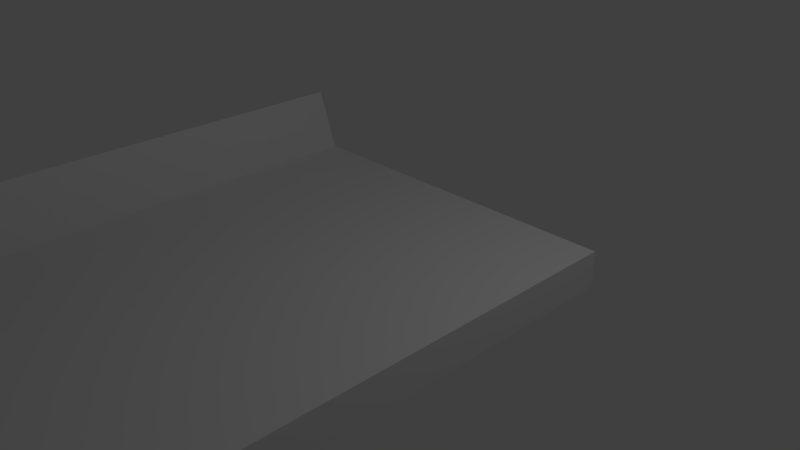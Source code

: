 # Source: Up_Curve_Track.blend  (saved by Blender 2.76.0; exported with 4.5.12 LTS)
import bpy
from mathutils import Matrix  # noqa: F401  (used for matrix-valued properties, if any)

bpy.ops.wm.read_factory_settings(use_empty=True)
scene = bpy.context.scene
scene.name = 'Scene'

# ---- collections
col_collection_1 = bpy.data.collections.new('Collection 1'); scene.collection.children.link(col_collection_1)

# ---- materials (node trees are filled in below, after node groups)
mat_material = bpy.data.materials.new('Material')
mat_material.alpha_threshold = 0.0
mat_material.use_transparent_shadow = False
mat_material.roughness = 0.5
mat_material.line_color = (0.0, 0.0, 0.0, 1.0)

# ---- material node trees

# ---- world
world_world = bpy.data.worlds.new('World'); scene.world = world_world
world_world.color = (0.05088, 0.05088, 0.05088)
world_world.use_sun_shadow = False
world_world.sun_shadow_jitter_overblur = 0.0
world_world.cycles.sampling_method = 'MANUAL'
world_world.cycles.sample_map_resolution = 256

# ---- cameras
cam_camera = bpy.data.cameras.new('Camera')
cam_camera.clip_end = 100.0
cam_camera.lens = 35.0
cam_camera.sensor_width = 32.0
cam_camera.sensor_height = 18.0
cam_camera.ortho_scale = 7.314
cam_camera.dof.focus_distance = 0.0
cam_camera.dof.aperture_fstop = 128.0

# ---- lights
light_lamp = bpy.data.lights.new('Lamp', 'POINT')
light_lamp.transmission_factor = 0.0
light_lamp.cutoff_distance = 30.0
light_lamp.energy = 100.0
light_lamp.shadow_buffer_clip_start = 1.001
light_lamp.shadow_soft_size = 0.1
light_lamp.shadow_maximum_resolution = 0.006
light_lamp.use_absolute_resolution = True
light_lamp.cycles.use_multiple_importance_sampling = False

# ---- meshes
me_cube = bpy.data.meshes.new('Cube')
me_cube.from_pydata([(-0.6993, 0.6708, -1.0), (0.5507, 0.6708, -1.0), (-0.6993, 0.6708, 1.0), (0.5507, 0.6708, 1.0), (-0.6993, -2.529, 1.0), (0.5507, -2.529, -1.0), (-0.6993, -2.529, -1.0), (0.5507, -2.529, 1.0), (0.2958, -5.659, -1.0), (-0.9293, -5.263, -1.0), (0.2958, -5.659, 1.0), (-0.9293, -5.263, 1.0), (-0.612, -8.851, -1.0), (-1.585, -7.595, -1.0), (-0.612, -8.851, 0.9999), (-1.585, -7.595, 0.9999), (-2.21, -11.95, -1.0), (-2.9, -10.28, -1.0), (-2.21, -11.95, 0.9998), (-2.9, -10.28, 0.9998), (-4.608, -14.49, -1.0), (-4.531, -12.25, -1.0), (-4.608, -14.49, 0.9997), (-4.531, -12.25, 0.9997), (-6.89, -15.41, -1.0), (-7.035, -13.42, -1.0), (-6.89, -15.41, 0.9996), (-7.035, -13.42, 0.9996), (-9.479, -16.11, -1.0), (-9.31, -14.13, -1.0), (-9.479, -16.11, 0.9996), (-9.31, -14.13, 0.9996), (-6.18, -34.58, -1.0), (-6.366, -36.56, -1.0), (-6.18, -34.58, 0.9996), (-6.366, -36.56, 0.9996), (-3.904, -35.13, -1.0), (-4.233, -37.06, -1.0), (-3.904, -35.13, 0.9996), (-4.233, -37.06, 0.9996), (-1.565, -36.16, -1.0), (-2.004, -38.03, -1.0), (-1.565, -36.16, 0.9996), (-2.004, -38.03, 0.9996), (0.7293, -37.54, -1.0), (0.1666, -39.32, -1.0), (0.7293, -37.54, 0.9996), (0.1666, -39.32, 0.9996), (3.035, -39.4, -1.0), (2.4, -41.12, -1.0), (3.035, -39.4, 0.9996), (2.4, -41.12, 0.9996), (5.395, -41.68, -1.0), (4.476, -43.03, -1.0), (5.395, -41.68, 0.9996), (4.476, -43.03, 0.9996), (7.157, -43.87, -1.0), (6.142, -45.04, -1.0), (7.157, -43.87, 0.9996), (6.142, -45.04, 0.9996), (8.429, -46.71, -1.0), (7.373, -47.78, -1.0), (8.429, -46.71, 0.9996), (7.373, -47.78, 0.9996), (9.31, -48.94, -1.0), (8.24, -49.97, -1.0), (9.31, -48.94, 0.9996), (8.24, -49.97, 0.9996), (10.18, -51.28, -1.0), (9.014, -52.0, -1.0), (10.18, -51.28, 0.9996), (9.014, -52.0, 0.9996), (10.88, -54.27, -1.0), (9.639, -54.51, -1.0), (10.88, -54.27, 0.9996), (9.639, -54.51, 0.9996), (11.11, -57.59, -1.0), (9.872, -57.35, -1.0), (11.11, -57.59, 0.9996), (9.872, -57.35, 0.9996), (10.85, -60.81, -1.0), (9.693, -60.04, -1.0), (10.85, -60.81, 0.9996), (9.693, -60.04, 0.9996), (9.984, -63.98, -1.0), (9.027, -62.69, -1.0), (9.984, -63.98, 0.9996), (9.027, -62.69, 0.9996), (8.562, -66.55, -1.0), (8.024, -64.74, -1.0), (8.562, -66.55, 0.9996), (8.024, -64.74, 0.9996), (6.137, -68.79, -1.0), (5.939, -66.81, -1.0), (6.137, -68.79, 0.9996), (5.939, -66.81, 0.9996), (3.367, -70.02, -1.0), (3.534, -68.04, -1.0), (3.367, -70.02, 0.9996), (3.534, -68.04, 0.9996), (0.3962, -69.53, -1.0), (0.8463, -67.66, -1.0), (0.3962, -69.53, 0.9996), (0.8463, -67.66, 0.9996), (-6.096, -65.52, 4.843), (-5.646, -63.66, 4.843), (-6.096, -65.52, 6.843), (-5.646, -63.66, 6.843), (-14.47, -60.35, 15.32), (-14.02, -58.48, 15.32), (-14.47, -60.35, 17.32), (-14.02, -58.48, 17.32), (-16.06, -59.37, 22.98), (-15.61, -57.5, 22.98), (-16.06, -59.37, 24.98), (-15.61, -57.5, 24.98), (-17.3, -58.6, 32.96), (-16.85, -56.73, 32.96), (-17.3, -58.6, 34.96), (-16.85, -56.73, 34.96), (-18.42, -57.91, 46.17), (-17.97, -56.04, 46.17), (-18.42, -57.91, 48.17), (-17.97, -56.04, 48.17), (-19.05, -57.52, 75.62), (-18.6, -55.66, 75.62), (-19.05, -57.52, 77.62), (-18.6, -55.66, 77.62), (-19.3, -57.37, 127.1), (-18.85, -55.5, 127.1), (-19.3, -57.37, 129.1), (-18.85, -55.5, 129.1), (-19.53, -57.23, 154.3), (-19.08, -55.36, 154.3), (-19.53, -57.23, 156.3), (-19.08, -55.36, 156.3), (-19.8, -57.06, 179.3), (-19.35, -55.19, 179.3), (-19.8, -57.06, 181.3), (-19.35, -55.19, 181.3), (-20.21, -56.81, 196.0), (-19.76, -54.94, 196.0), (-20.21, -56.81, 198.0), (-19.76, -54.94, 198.0), (-20.73, -56.48, 207.1), (-20.28, -54.62, 207.1), (-20.73, -56.48, 209.1), (-20.28, -54.62, 209.1), (-21.7, -55.89, 221.1), (-21.25, -54.02, 221.1), (-21.7, -55.89, 223.1), (-21.25, -54.02, 223.1), (-22.99, -55.09, 230.2), (-22.54, -53.22, 230.2), (-22.99, -55.09, 232.2), (-22.54, -53.22, 232.2), (-24.45, -54.12, 230.2), (-24.0, -52.25, 230.2), (-24.45, -54.12, 232.2), (-24.0, -52.25, 232.2), (-26.73, -52.71, 230.2), (-26.28, -50.84, 230.2), (-26.73, -52.71, 232.2), (-26.28, -50.84, 232.2), (-12.29, -16.11, -1.0), (-12.51, -14.14, -1.0), (-12.29, -16.11, 0.9996), (-12.51, -14.14, 0.9996), (-16.72, -17.06, -1.0), (-17.26, -15.25, -1.0), (-16.72, -17.06, 0.9996), (-17.26, -15.25, 0.9996), (-19.61, -18.7, -1.0), (-20.39, -17.15, -1.0), (-19.61, -18.7, 0.9996), (-20.39, -17.15, 0.9996), (-21.04, -20.11, -1.0), (-22.2, -19.35, -1.0), (-21.04, -20.11, 0.9996), (-22.2, -19.35, 0.9996), (-22.0, -21.89, -1.0), (-23.24, -21.75, -1.0), (-22.0, -21.89, 0.9996), (-23.24, -21.75, 0.9996), (-22.52, -24.2, -1.0), (-23.73, -24.66, -1.0), (-22.52, -24.2, 0.9996), (-23.73, -24.66, 0.9996), (-22.55, -27.01, -1.0), (-23.7, -27.81, -1.0), (-22.55, -27.01, 0.9996), (-23.7, -27.81, 0.9996), (-21.87, -30.34, -1.0), (-22.62, -31.93, -1.0), (-21.87, -30.34, 0.9996), (-22.62, -31.93, 0.9996), (-20.22, -32.69, -1.0), (-20.3, -34.68, -1.0), (-20.22, -32.69, 0.9996), (-20.3, -34.68, 0.9996), (-18.25, -33.58, -1.0), (-18.05, -35.55, -1.0), (-18.25, -33.58, 0.9996), (-18.05, -35.55, 0.9996), (-16.78, -34.33, -1.0), (-16.54, -36.29, -1.0), (-16.78, -34.33, 0.9996), (-16.54, -36.29, 0.9996), (-14.87, -34.37, -1.0), (-14.47, -36.26, -1.0), (-14.87, -34.37, 0.9996), (-14.47, -36.26, 0.9996), (-13.04, -34.37, -1.0), (-12.63, -36.26, -1.0), (-13.04, -34.37, 0.9996), (-12.63, -36.26, 0.9996), (-10.54, -34.14, -1.0), (-10.12, -36.02, -1.0), (-10.54, -34.14, 0.9996), (-10.12, -36.02, 0.9996), (-8.46, -34.23, -1.0), (-8.432, -36.23, -1.0), (-8.46, -34.23, 0.9996), (-8.432, -36.23, 0.9996), (-8.46, -34.23, -1.0), (-8.432, -36.23, -1.0), (-8.46, -34.23, 0.9996), (-8.432, -36.23, 0.9996), (-0.6993, 0.6708, -1.0), (-0.6993, 0.6708, 1.0), (-0.6993, -2.529, 1.0), (-0.6993, -2.529, -1.0), (-0.9293, -5.263, -1.0), (-0.9293, -5.263, 1.0), (-1.585, -7.595, -1.0), (-1.585, -7.595, 0.9999), (-2.9, -10.28, -1.0), (-2.9, -10.28, 0.9998), (-4.531, -12.25, -1.0), (-4.531, -12.25, 0.9997), (-7.035, -13.42, -1.0), (-7.035, -13.42, 0.9996), (-9.31, -14.13, -1.0), (-9.31, -14.13, 0.9996), (-6.366, -36.56, -1.0), (-6.366, -36.56, 0.9996), (-4.233, -37.06, -1.0), (-4.233, -37.06, 0.9996), (-2.004, -38.03, -1.0), (-2.004, -38.03, 0.9996), (0.1666, -39.32, -1.0), (0.1666, -39.32, 0.9996), (2.4, -41.12, -1.0), (2.4, -41.12, 0.9996), (4.476, -43.03, -1.0), (4.476, -43.03, 0.9996), (6.142, -45.04, -1.0), (6.142, -45.04, 0.9996), (7.373, -47.78, -1.0), (7.373, -47.78, 0.9996), (8.24, -49.97, -1.0), (8.24, -49.97, 0.9996), (9.014, -52.0, -1.0), (9.014, -52.0, 0.9996), (9.639, -54.51, -1.0), (9.639, -54.51, 0.9996), (9.872, -57.35, -1.0), (9.872, -57.35, 0.9996), (9.693, -60.04, -1.0), (9.693, -60.04, 0.9996), (9.027, -62.69, -1.0), (9.027, -62.69, 0.9996), (8.024, -64.74, -1.0), (8.024, -64.74, 0.9996), (5.939, -66.81, -1.0), (5.939, -66.81, 0.9996), (3.534, -68.04, -1.0), (3.534, -68.04, 0.9996), (0.8463, -67.66, -1.0), (0.8463, -67.66, 0.9996), (-5.646, -63.66, 4.843), (-5.646, -63.66, 6.843), (-14.02, -58.48, 15.32), (-14.02, -58.48, 17.32), (-15.61, -57.5, 22.98), (-15.61, -57.5, 24.98), (-16.85, -56.73, 32.96), (-16.85, -56.73, 34.96), (-17.97, -56.04, 46.17), (-17.97, -56.04, 48.17), (-18.6, -55.66, 75.62), (-18.6, -55.66, 77.62), (-18.85, -55.5, 127.1), (-18.85, -55.5, 129.1), (-19.08, -55.36, 154.3), (-19.08, -55.36, 156.3), (-19.35, -55.19, 179.3), (-19.35, -55.19, 181.3), (-19.76, -54.94, 196.0), (-19.76, -54.94, 198.0), (-20.28, -54.62, 207.1), (-20.28, -54.62, 209.1), (-21.25, -54.02, 221.1), (-21.25, -54.02, 223.1), (-22.54, -53.22, 230.2), (-22.54, -53.22, 232.2), (-24.0, -52.25, 230.2), (-24.0, -52.25, 232.2), (-26.28, -50.84, 230.2), (-26.28, -50.84, 232.2), (-12.51, -14.14, -1.0), (-12.51, -14.14, 0.9996), (-17.26, -15.25, -1.0), (-17.26, -15.25, 0.9996), (-20.39, -17.15, -1.0), (-20.39, -17.15, 0.9996), (-22.2, -19.35, -1.0), (-22.2, -19.35, 0.9996), (-23.24, -21.75, -1.0), (-23.24, -21.75, 0.9996), (-23.73, -24.66, -1.0), (-23.73, -24.66, 0.9996), (-23.7, -27.81, -1.0), (-23.7, -27.81, 0.9996), (-22.62, -31.93, -1.0), (-22.62, -31.93, 0.9996), (-20.3, -34.68, -1.0), (-20.3, -34.68, 0.9996), (-18.05, -35.55, -1.0), (-18.05, -35.55, 0.9996), (-16.54, -36.29, -1.0), (-16.54, -36.29, 0.9996), (-14.47, -36.26, -1.0), (-14.47, -36.26, 0.9996), (-12.63, -36.26, -1.0), (-12.63, -36.26, 0.9996), (-10.12, -36.02, -1.0), (-10.12, -36.02, 0.9996), (-8.432, -36.23, -1.0), (-8.432, -36.23, 0.9996), (9.693, -60.04, 0.9996), (-0.6993, 0.6708, -1.0), (-0.6993, 0.6708, 1.0), (-0.6993, -2.529, 1.0), (-0.6993, -2.529, -1.0), (-0.9293, -5.263, -1.0), (-0.9293, -5.263, 1.0), (-1.585, -7.595, -1.0), (-1.585, -7.595, 0.9999), (-2.9, -10.28, -1.0), (-2.9, -10.28, 0.9998), (-4.531, -12.25, -1.0), (-4.531, -12.25, 0.9997), (-7.035, -13.42, -1.0), (-7.035, -13.42, 0.9996), (-9.31, -14.13, -1.0), (-9.31, -14.13, 0.9996), (-6.366, -36.56, -1.0), (-6.366, -36.56, 0.9996), (-4.233, -37.06, -1.0), (-4.233, -37.06, 0.9996), (-2.004, -38.03, -1.0), (-2.004, -38.03, 0.9996), (0.1666, -39.32, -1.0), (0.1666, -39.32, 0.9996), (2.4, -41.12, -1.0), (2.4, -41.12, 0.9996), (4.476, -43.03, -1.0), (4.476, -43.03, 0.9996), (6.142, -45.04, -1.0), (6.142, -45.04, 0.9996), (7.373, -47.78, -1.0), (7.373, -47.78, 0.9996), (8.24, -49.97, -1.0), (8.24, -49.97, 0.9996), (9.014, -52.0, -1.0), (9.014, -52.0, 0.9996), (9.639, -54.51, -1.0), (9.639, -54.51, 0.9996), (9.872, -57.35, -1.0), (9.872, -57.35, 0.9996), (9.693, -60.04, -1.0), (9.693, -60.04, 0.9996), (9.027, -62.69, -1.0), (9.027, -62.69, 0.9996), (8.024, -64.74, -1.0), (8.024, -64.74, 0.9996), (5.939, -66.81, -1.0), (5.939, -66.81, 0.9996), (3.534, -68.04, -1.0), (3.534, -68.04, 0.9996), (0.8463, -67.66, -1.0), (0.8463, -67.66, 0.9996), (-5.646, -63.66, 4.843), (-5.646, -63.66, 6.843), (-14.02, -58.48, 15.32), (-14.02, -58.48, 17.32), (-15.61, -57.5, 22.98), (-15.61, -57.5, 24.98), (-16.85, -56.73, 32.96), (-16.85, -56.73, 34.96), (-17.97, -56.04, 46.17), (-17.97, -56.04, 48.17), (-18.6, -55.66, 75.62), (-18.6, -55.66, 77.62), (-18.85, -55.5, 127.1), (-18.85, -55.5, 129.1), (-19.08, -55.36, 154.3), (-19.08, -55.36, 156.3), (-19.35, -55.19, 179.3), (-19.35, -55.19, 181.3), (-19.76, -54.94, 196.0), (-19.76, -54.94, 198.0), (-20.28, -54.62, 207.1), (-20.28, -54.62, 209.1), (-21.25, -54.02, 221.1), (-21.25, -54.02, 223.1), (-22.54, -53.22, 230.2), (-22.54, -53.22, 232.2), (-24.0, -52.25, 230.2), (-24.0, -52.25, 232.2), (-26.28, -50.84, 230.2), (-26.28, -50.84, 232.2), (-12.51, -14.14, -1.0), (-12.51, -14.14, 0.9996), (-17.26, -15.25, -1.0), (-17.26, -15.25, 0.9996), (-20.39, -17.15, -1.0), (-20.39, -17.15, 0.9996), (-22.2, -19.35, -1.0), (-22.2, -19.35, 0.9996), (-23.24, -21.75, -1.0), (-23.24, -21.75, 0.9996), (-23.73, -24.66, -1.0), (-23.73, -24.66, 0.9996), (-23.7, -27.81, -1.0), (-23.7, -27.81, 0.9996), (-22.62, -31.93, -1.0), (-22.62, -31.93, 0.9996), (-20.3, -34.68, -1.0), (-20.3, -34.68, 0.9996), (-18.05, -35.55, -1.0), (-18.05, -35.55, 0.9996), (-16.54, -36.29, -1.0), (-16.54, -36.29, 0.9996), (-14.47, -36.26, -1.0), (-14.47, -36.26, 0.9996), (-12.63, -36.26, -1.0), (-12.63, -36.26, 0.9996), (-10.12, -36.02, -1.0), (-10.12, -36.02, 0.9996), (-8.432, -36.23, -1.0), (-8.432, -36.23, 0.9996), (9.66, -60.09, 4.601), (-0.7319, 0.6195, 2.601), (-0.7319, 0.6195, 4.601), (-0.7319, -2.58, 4.601), (-0.7319, -2.58, 2.601), (-0.9619, -5.314, 2.601), (-0.9619, -5.314, 4.601), (-1.617, -7.646, 2.601), (-1.617, -7.646, 4.601), (-2.933, -10.33, 2.601), (-2.933, -10.33, 4.601), (-4.564, -12.3, 2.601), (-4.564, -12.3, 4.601), (-7.067, -13.47, 2.601), (-7.067, -13.47, 4.601), (-9.343, -14.18, 2.601), (-9.343, -14.18, 4.601), (-6.399, -36.61, 2.601), (-6.399, -36.61, 4.601), (-4.265, -37.11, 2.601), (-4.265, -37.11, 4.601), (-2.036, -38.08, 2.601), (-2.036, -38.08, 4.601), (0.134, -39.38, 2.601), (0.134, -39.38, 4.601), (2.368, -41.18, 2.601), (2.368, -41.18, 4.601), (4.444, -43.09, 2.601), (4.444, -43.09, 4.601), (6.109, -45.09, 2.601), (6.109, -45.09, 4.601), (7.34, -47.83, 2.601), (7.34, -47.83, 4.601), (8.207, -50.02, 2.601), (8.207, -50.02, 4.601), (8.982, -52.05, 2.601), (8.982, -52.05, 4.601), (9.606, -54.56, 2.601), (9.606, -54.56, 4.601), (9.84, -57.4, 2.601), (9.84, -57.4, 4.601), (9.66, -60.09, 2.601), (9.66, -60.09, 4.601), (8.994, -62.74, 2.601), (8.994, -62.74, 4.601), (7.992, -64.79, 2.601), (7.992, -64.79, 4.601), (5.907, -66.86, 2.601), (5.907, -66.86, 4.601), (3.502, -68.09, 2.601), (3.502, -68.09, 4.601), (0.8137, -67.72, 2.601), (0.8137, -67.72, 4.601), (-5.679, -63.71, 8.444), (-5.679, -63.71, 10.44), (-14.05, -58.53, 18.92), (-14.05, -58.53, 20.92), (-15.64, -57.55, 26.58), (-15.64, -57.55, 28.58), (-16.89, -56.79, 36.56), (-16.89, -56.79, 38.56), (-18.01, -56.09, 49.77), (-18.01, -56.09, 51.77), (-18.63, -55.71, 79.22), (-18.63, -55.71, 81.22), (-18.88, -55.55, 130.7), (-18.88, -55.55, 132.7), (-19.11, -55.41, 157.9), (-19.11, -55.41, 159.9), (-19.38, -55.25, 182.9), (-19.38, -55.25, 184.9), (-19.79, -54.99, 199.6), (-19.79, -54.99, 201.6), (-20.31, -54.67, 210.7), (-20.31, -54.67, 212.7), (-21.28, -54.07, 224.7), (-21.28, -54.07, 226.7), (-22.57, -53.27, 233.8), (-22.57, -53.27, 235.8), (-24.03, -52.3, 233.8), (-24.03, -52.3, 235.8), (-26.31, -50.9, 233.8), (-26.31, -50.9, 235.8), (-12.55, -14.19, 2.601), (-12.55, -14.19, 4.601), (-17.3, -15.31, 2.601), (-17.3, -15.31, 4.601), (-20.43, -17.2, 2.601), (-20.43, -17.2, 4.601), (-22.23, -19.4, 2.601), (-22.23, -19.4, 4.601), (-23.28, -21.8, 2.601), (-23.28, -21.8, 4.601), (-23.76, -24.71, 2.601), (-23.76, -24.71, 4.601), (-23.73, -27.86, 2.601), (-23.73, -27.86, 4.601), (-22.65, -31.98, 2.601), (-22.65, -31.98, 4.601), (-20.34, -34.73, 2.601), (-20.34, -34.73, 4.601), (-18.08, -35.6, 2.601), (-18.08, -35.6, 4.601), (-16.57, -36.34, 2.601), (-16.57, -36.34, 4.601), (-14.5, -36.31, 2.601), (-14.5, -36.31, 4.601), (-12.67, -36.31, 2.601), (-12.67, -36.31, 4.601), (-10.15, -36.07, 2.601), (-10.15, -36.07, 4.601), (-8.465, -36.28, 2.601), (-8.465, -36.28, 4.601)], [], [(7, 3, 2, 4), (0, 2, 3, 1), (3, 7, 5, 1), (4, 11, 10, 7), (139, 135, 295, 297), (0, 6, 231, 228), (215, 211, 333, 335), (5, 7, 10, 8), (6, 5, 8, 9), (13, 12, 16, 17), (9, 8, 12, 13), (10, 11, 15, 14), (8, 10, 14, 12), (18, 19, 23, 22), (14, 15, 19, 18), (12, 14, 18, 16), (157, 161, 308, 306), (35, 33, 244, 245), (16, 18, 22, 20), (11, 4, 230, 233), (17, 16, 20, 21), (26, 27, 31, 30), (21, 20, 24, 25), (22, 23, 27, 26), (20, 22, 26, 24), (24, 26, 30, 28), (87, 83, 269, 271), (25, 24, 28, 29), (33, 32, 36, 37), (38, 39, 43, 42), (34, 35, 39, 38), (32, 34, 38, 36), (209, 213, 334, 332), (163, 159, 307, 309), (36, 38, 42, 40), (25, 29, 242, 240), (37, 36, 40, 41), (46, 47, 51, 50), (41, 40, 44, 45), (42, 43, 47, 46), (40, 42, 46, 44), (48, 50, 54, 52), (44, 46, 50, 48), (111, 107, 281, 283), (45, 44, 48, 49), (187, 183, 319, 321), (105, 109, 282, 280), (49, 48, 52, 53), (50, 51, 55, 54), (58, 59, 63, 62), (53, 52, 56, 57), (54, 55, 59, 58), (52, 54, 58, 56), (181, 185, 320, 318), (56, 58, 62, 60), (59, 55, 255, 257), (57, 56, 60, 61), (4, 2, 229, 230), (61, 60, 64, 65), (62, 63, 67, 66), (60, 62, 66, 64), (70, 71, 75, 74), (65, 64, 68, 69), (66, 67, 71, 70), (64, 66, 70, 68), (161, 163, 309, 308), (68, 70, 74, 72), (53, 57, 256, 254), (69, 68, 72, 73), (77, 76, 80, 81), (73, 72, 76, 77), (74, 75, 79, 78), (72, 74, 78, 76), (82, 83, 87, 86), (78, 79, 83, 82), (76, 78, 82, 80), (31, 27, 241, 243), (135, 131, 293, 295), (80, 82, 86, 84), (83, 79, 267, 269), (81, 80, 84, 85), (90, 91, 95, 94), (85, 84, 88, 89), (86, 87, 91, 90), (84, 86, 90, 88), (92, 94, 98, 96), (88, 90, 94, 92), (129, 133, 294, 292), (89, 88, 92, 93), (77, 81, 268, 266), (211, 207, 331, 333), (93, 92, 96, 97), (94, 95, 99, 98), (102, 103, 107, 106), (97, 96, 100, 101), (98, 99, 103, 102), (96, 98, 102, 100), (101, 105, 280, 278), (100, 102, 106, 104), (2, 0, 228, 229), (101, 100, 104, 105), (205, 209, 332, 330), (105, 104, 108, 109), (106, 107, 111, 110), (104, 106, 110, 108), (114, 115, 119, 118), (109, 108, 112, 113), (110, 111, 115, 114), (108, 110, 114, 112), (159, 155, 305, 307), (112, 114, 118, 116), (55, 51, 253, 255), (113, 112, 116, 117), (121, 120, 124, 125), (117, 116, 120, 121), (118, 119, 123, 122), (116, 118, 122, 120), (126, 127, 131, 130), (122, 123, 127, 126), (120, 122, 126, 124), (153, 157, 306, 304), (177, 181, 318, 316), (124, 126, 130, 128), (49, 53, 254, 252), (125, 124, 128, 129), (134, 135, 139, 138), (129, 128, 132, 133), (130, 131, 135, 134), (128, 130, 134, 132), (136, 138, 142, 140), (132, 134, 138, 136), (107, 103, 279, 281), (133, 132, 136, 137), (125, 129, 292, 290), (137, 136, 140, 141), (138, 139, 143, 142), (146, 147, 151, 150), (141, 140, 144, 145), (142, 143, 147, 146), (140, 142, 146, 144), (27, 23, 239, 241), (144, 146, 150, 148), (21, 25, 240, 238), (145, 144, 148, 149), (183, 179, 317, 319), (149, 148, 152, 153), (150, 151, 155, 154), (148, 150, 154, 152), (158, 159, 163, 162), (153, 152, 156, 157), (154, 155, 159, 158), (152, 154, 158, 156), (160, 162, 163, 161), (156, 158, 162, 160), (201, 205, 330, 328), (157, 156, 160, 161), (28, 30, 166, 164), (131, 127, 291, 293), (29, 28, 164, 165), (30, 31, 167, 166), (165, 164, 168, 169), (166, 167, 171, 170), (164, 166, 170, 168), (79, 75, 265, 267), (170, 171, 175, 174), (168, 170, 174, 172), (73, 77, 266, 264), (169, 168, 172, 173), (207, 203, 329, 331), (173, 172, 176, 177), (174, 175, 179, 178), (172, 174, 178, 176), (178, 179, 183, 182), (176, 178, 182, 180), (155, 151, 303, 305), (177, 176, 180, 181), (180, 182, 186, 184), (35, 223, 339, 245), (181, 180, 184, 185), (182, 183, 187, 186), (45, 49, 252, 250), (185, 184, 188, 189), (186, 187, 191, 190), (184, 186, 190, 188), (190, 191, 195, 194), (188, 190, 194, 192), (17, 21, 238, 236), (189, 188, 192, 193), (149, 153, 304, 302), (193, 192, 196, 197), (194, 195, 199, 198), (192, 194, 198, 196), (103, 99, 277, 279), (197, 196, 200, 201), (198, 199, 203, 202), (196, 198, 202, 200), (202, 203, 207, 206), (200, 202, 206, 204), (97, 101, 278, 276), (201, 200, 204, 205), (179, 175, 315, 317), (205, 204, 208, 209), (206, 207, 211, 210), (204, 206, 210, 208), (209, 208, 212, 213), (210, 211, 215, 214), (208, 210, 214, 212), (51, 47, 251, 253), (214, 215, 219, 218), (212, 214, 218, 216), (127, 123, 289, 291), (213, 212, 216, 217), (69, 73, 264, 262), (217, 216, 220, 221), (218, 219, 223, 222), (216, 218, 222, 220), (222, 223, 227, 226), (220, 222, 226, 224), (223, 221, 225, 227), (221, 220, 224, 225), (33, 35, 227, 221), (220, 32, 33, 221), (32, 220, 226, 34), (222, 223, 35, 34), (306, 308, 421, 419), (275, 273, 386, 388), (309, 307, 420, 422), (236, 238, 351, 349), (308, 309, 422, 421), (239, 237, 350, 352), (273, 271, 384, 386), (307, 305, 418, 420), (270, 272, 385, 383), (304, 306, 419, 417), (237, 235, 348, 350), (245, 339, 452, 358), (234, 236, 349, 347), (338, 244, 357, 451), (268, 270, 383, 381), (83, 269, 382, 340), (305, 303, 416, 418), (339, 337, 450, 452), (271, 269, 382, 384), (302, 304, 417, 415), (235, 233, 346, 348), (336, 338, 451, 449), (232, 234, 347, 345), (338, 339, 452, 451), (269, 267, 380, 382), (300, 302, 415, 413), (334, 336, 449, 447), (266, 268, 381, 379), (303, 301, 414, 416), (231, 232, 345, 344), (337, 335, 448, 450), (301, 299, 412, 414), (228, 231, 344, 341), (335, 333, 446, 448), (267, 265, 378, 380), (298, 300, 413, 411), (233, 230, 343, 346), (332, 334, 447, 445), (264, 266, 379, 377), (230, 229, 342, 343), (299, 297, 410, 412), (333, 331, 444, 446), (262, 264, 377, 375), (296, 298, 411, 409), (229, 228, 341, 342), (330, 332, 445, 443), (265, 263, 376, 378), (294, 296, 409, 407), (328, 330, 443, 441), (263, 261, 374, 376), (297, 295, 408, 410), (331, 329, 442, 444), (260, 262, 375, 373), (185, 189, 322, 320), (81, 85, 270, 268), (63, 59, 257, 259), (191, 187, 321, 323), (133, 137, 296, 294), (109, 113, 284, 282), (115, 111, 283, 285), (57, 61, 258, 256), (219, 215, 335, 337), (29, 165, 310, 242), (33, 37, 246, 244), (85, 89, 272, 270), (167, 31, 243, 311), (39, 35, 245, 247), (91, 87, 271, 273), (6, 9, 232, 231), (213, 217, 336, 334), (195, 191, 323, 325), (137, 141, 298, 296), (61, 65, 260, 258), (143, 139, 297, 299), (67, 63, 259, 261), (119, 115, 285, 287), (221, 223, 339, 338), (189, 193, 324, 322), (9, 13, 234, 232), (43, 39, 247, 249), (165, 169, 312, 310), (217, 221, 338, 336), (15, 11, 233, 235), (113, 117, 286, 284), (171, 167, 311, 313), (223, 219, 337, 339), (95, 91, 273, 275), (141, 145, 300, 298), (37, 41, 248, 246), (147, 143, 299, 301), (193, 197, 326, 324), (89, 93, 274, 272), (199, 195, 325, 327), (65, 69, 262, 260), (71, 67, 261, 263), (117, 121, 288, 286), (123, 119, 287, 289), (175, 171, 313, 315), (41, 45, 250, 248), (13, 17, 236, 234), (47, 43, 249, 251), (19, 15, 235, 237), (169, 173, 314, 312), (151, 147, 301, 303), (93, 97, 276, 274), (197, 201, 328, 326), (221, 33, 244, 338), (99, 95, 275, 277), (203, 199, 327, 329), (75, 71, 263, 265), (145, 149, 302, 300), (121, 125, 290, 288), (173, 177, 316, 314), (23, 19, 237, 239), (441, 443, 556, 554), (376, 374, 487, 489), (410, 408, 521, 523), (444, 442, 555, 557), (373, 375, 488, 486), (408, 406, 519, 521), (442, 440, 553, 555), (374, 372, 485, 487), (405, 407, 520, 518), (439, 441, 554, 552), (371, 373, 486, 484), (403, 405, 518, 516), (440, 438, 551, 553), (369, 371, 484, 482), (406, 404, 517, 519), (437, 439, 552, 550), (372, 370, 483, 485), (404, 402, 515, 517), (435, 437, 550, 548), (370, 368, 481, 483), (401, 403, 516, 514), (438, 436, 549, 551), (367, 369, 482, 480), (402, 400, 513, 515), (436, 434, 547, 549), (368, 366, 479, 481), (399, 401, 514, 512), (433, 435, 548, 546), (365, 367, 480, 478), (397, 399, 512, 510), (434, 432, 545, 547), (363, 365, 478, 476), (400, 398, 511, 513), (431, 433, 546, 544), (366, 364, 477, 479), (398, 396, 509, 511), (429, 431, 544, 542), (364, 362, 475, 477), (395, 397, 510, 508), (432, 430, 543, 545), (361, 363, 476, 474), (396, 394, 507, 509), (430, 428, 541, 543), (359, 361, 474, 472), (393, 395, 508, 506), (427, 429, 542, 540), (362, 360, 473, 475), (391, 393, 506, 504), (425, 427, 540, 538), (360, 358, 471, 473), (394, 392, 505, 507), (428, 426, 539, 541), (357, 359, 472, 470), (392, 390, 503, 505), (272, 274, 387, 385), (238, 240, 353, 351), (241, 239, 352, 354), (242, 310, 423, 355), (274, 276, 389, 387), (311, 243, 356, 424), (277, 275, 388, 390), (243, 241, 354, 356), (240, 242, 355, 353), (310, 312, 425, 423), (276, 278, 391, 389), (245, 244, 357, 358), (313, 311, 424, 426), (279, 277, 390, 392), (244, 246, 359, 357), (315, 313, 426, 428), (281, 279, 392, 394), (247, 245, 358, 360), (312, 314, 427, 425), (278, 280, 393, 391), (249, 247, 360, 362), (314, 316, 429, 427), (280, 282, 395, 393), (246, 248, 361, 359), (317, 315, 428, 430), (283, 281, 394, 396), (248, 250, 363, 361), (319, 317, 430, 432), (282, 284, 397, 395), (251, 249, 362, 364), (316, 318, 431, 429), (285, 283, 396, 398), (253, 251, 364, 366), (318, 320, 433, 431), (287, 285, 398, 400), (250, 252, 365, 363), (321, 319, 432, 434), (284, 286, 399, 397), (252, 254, 367, 365), (320, 322, 435, 433), (286, 288, 401, 399), (255, 253, 366, 368), (323, 321, 434, 436), (289, 287, 400, 402), (254, 256, 369, 367), (325, 323, 436, 438), (288, 290, 403, 401), (257, 255, 368, 370), (322, 324, 437, 435), (291, 289, 402, 404), (259, 257, 370, 372), (324, 326, 439, 437), (293, 291, 404, 406), (256, 258, 371, 369), (327, 325, 438, 440), (290, 292, 405, 403), (258, 260, 373, 371), (326, 328, 441, 439), (292, 294, 407, 405), (261, 259, 372, 374), (329, 327, 440, 442), (295, 293, 406, 408), (456, 457, 458, 459), (455, 454, 457, 456), (459, 458, 460, 461), (461, 460, 462, 463), (465, 464, 466, 467), (463, 462, 464, 465), (467, 466, 468, 469), (471, 470, 472, 473), (475, 474, 476, 477), (473, 472, 474, 475), (477, 476, 478, 479), (481, 480, 482, 483), (479, 478, 480, 481), (485, 484, 486, 487), (483, 482, 484, 485), (487, 486, 488, 489), (491, 490, 492, 493), (489, 488, 490, 491), (493, 492, 494, 495), (497, 496, 498, 499), (495, 494, 496, 497), (499, 498, 500, 501), (503, 502, 504, 505), (501, 500, 502, 503), (507, 506, 508, 509), (505, 504, 506, 507), (509, 508, 510, 511), (513, 512, 514, 515), (511, 510, 512, 513), (515, 514, 516, 517), (519, 518, 520, 521), (517, 516, 518, 519), (521, 520, 522, 523), (525, 524, 526, 527), (523, 522, 524, 525), (529, 528, 530, 531), (527, 526, 528, 529), (531, 530, 532, 533), (533, 532, 534, 535), (469, 468, 536, 537), (537, 536, 538, 539), (539, 538, 540, 541), (541, 540, 542, 543), (543, 542, 544, 545), (545, 544, 546, 547), (547, 546, 548, 549), (549, 548, 550, 551), (551, 550, 552, 553), (553, 552, 554, 555), (555, 554, 556, 557), (557, 556, 558, 559), (559, 558, 560, 561), (561, 560, 562, 563), (563, 562, 564, 565), (340, 382, 495, 453), (407, 409, 522, 520), (378, 376, 489, 491), (443, 445, 558, 556), (342, 341, 454, 455), (409, 411, 524, 522), (375, 377, 490, 488), (446, 444, 557, 559), (412, 410, 523, 525), (343, 342, 455, 456), (377, 379, 492, 490), (445, 447, 560, 558), (346, 343, 456, 459), (411, 413, 526, 524), (380, 378, 491, 493), (448, 446, 559, 561), (341, 344, 457, 454), (414, 412, 525, 527), (450, 448, 561, 563), (344, 345, 458, 457), (416, 414, 527, 529), (379, 381, 494, 492), (447, 449, 562, 560), (413, 415, 528, 526), (382, 380, 493, 495), (451, 452, 565, 564), (345, 347, 460, 458), (449, 451, 564, 562), (348, 346, 459, 461), (415, 417, 530, 528), (384, 382, 495, 497), (452, 450, 563, 565), (418, 416, 529, 531), (381, 383, 496, 494), (451, 357, 470, 564), (347, 349, 462, 460), (358, 452, 565, 471), (350, 348, 461, 463), (417, 419, 532, 530), (383, 385, 498, 496), (420, 418, 531, 533), (386, 384, 497, 499), (352, 350, 463, 465), (421, 422, 535, 534), (349, 351, 464, 462), (422, 420, 533, 535), (388, 386, 499, 501), (419, 421, 534, 532), (385, 387, 500, 498), (351, 353, 466, 464), (354, 352, 465, 467), (355, 423, 536, 468), (387, 389, 502, 500), (424, 356, 469, 537), (390, 388, 501, 503), (356, 354, 467, 469), (353, 355, 468, 466), (423, 425, 538, 536), (389, 391, 504, 502), (358, 357, 470, 471), (426, 424, 537, 539)])
me_cube.materials.append(mat_material)
me_cube.use_remesh_preserve_volume = False
me_cube.use_remesh_preserve_attributes = False
me_cube.use_mirror_vertex_groups = False
me_cube.update()

# ---- objects
ob_cube = bpy.data.objects.new('Cube', me_cube)
ob_lamp = bpy.data.objects.new('Lamp', light_lamp)
ob_camera = bpy.data.objects.new('Camera', cam_camera)

# ---- transforms, parenting, visibility, modifiers, constraints
ob_cube.location = (0.0, 0.0, 0.0)
ob_cube.scale = (4.0, 2.5, 0.25)
ob_cube.lock_rotations_4d = False
ob_cube.empty_display_type = 'ARROWS'
ob_cube.lineart.crease_threshold = 0.0
ob_lamp.location = (4.076, 1.005, 5.904)
ob_lamp.rotation_euler = (0.6503, 0.05522, 1.866)
ob_lamp.lock_rotations_4d = False
ob_lamp.empty_display_type = 'ARROWS'
ob_lamp.color = (0.0, 0.0, 0.0, 0.0)
ob_lamp.lineart.crease_threshold = 0.0
ob_camera.location = (7.481, -6.508, 5.344)
ob_camera.rotation_euler = (1.109, 0.01082, 0.8149)
ob_camera.lock_rotations_4d = False
ob_camera.empty_display_type = 'ARROWS'
ob_camera.color = (0.0, 0.0, 0.0, 0.0)
ob_camera.display_type = 'WIRE'
ob_camera.lineart.crease_threshold = 0.0

# ---- collection membership
col_collection_1.objects.link(ob_cube)
col_collection_1.objects.link(ob_lamp)
col_collection_1.objects.link(ob_camera)

# ---- scene / render settings (as saved in the file)
scene.camera = ob_camera
scene.frame_start = 1; scene.frame_end = 250; scene.frame_set(1)
scene.render.engine = 'BLENDER_EEVEE_NEXT'
scene.render.resolution_percentage = 50
scene.render.dither_intensity = 0.0
scene.cycles.use_denoising = False
scene.cycles.samples = 10
scene.cycles.sampling_pattern = 'TABULATED_SOBOL'
scene.cycles.light_sampling_threshold = 0.0
scene.cycles.use_adaptive_sampling = False
scene.cycles.use_light_tree = False
scene.cycles.blur_glossy = 0.0
scene.cycles.pixel_filter_type = 'GAUSSIAN'
scene.cycles.sample_clamp_indirect = 0.0
scene.view_settings.view_transform = 'Standard'
bpy.context.view_layer.update()
